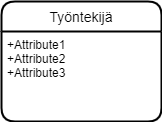

The diagram above was exported from draw.io. Its source (the exported page's mxGraphModel, read from the mxfile embedded in the PNG):
<mxGraphModel dx="1038" dy="532" grid="1" gridSize="10" guides="1" tooltips="1" connect="1" arrows="1" fold="1" page="1" pageScale="1" pageWidth="827" pageHeight="1169" math="0" shadow="0">
  <root>
    <mxCell id="0" />
    <mxCell id="1" parent="0" />
    <mxCell id="PHgj35gDmF3Vs8n-R2l1-1" value="Työntekijä" style="swimlane;childLayout=stackLayout;horizontal=1;startSize=30;horizontalStack=0;rounded=1;fontSize=14;fontStyle=0;strokeWidth=2;resizeParent=0;resizeLast=1;shadow=0;dashed=0;align=center;" vertex="1" parent="1">
      <mxGeometry x="330" y="210" width="160" height="120" as="geometry" />
    </mxCell>
    <mxCell id="PHgj35gDmF3Vs8n-R2l1-2" value="+Attribute1&#10;+Attribute2&#10;+Attribute3" style="align=left;strokeColor=none;fillColor=none;spacingLeft=4;fontSize=12;verticalAlign=top;resizable=0;rotatable=0;part=1;" vertex="1" parent="PHgj35gDmF3Vs8n-R2l1-1">
      <mxGeometry y="30" width="160" height="90" as="geometry" />
    </mxCell>
  </root>
</mxGraphModel>